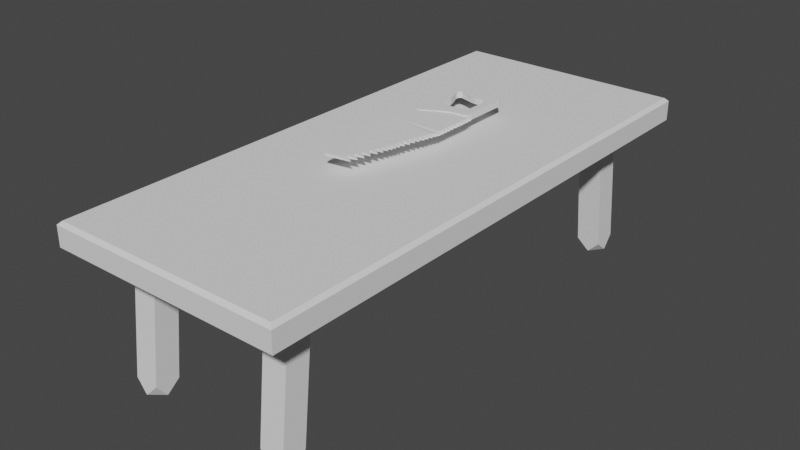 # Source: workbench.blend  (saved by Blender 3.1.7; exported with 4.5.12 LTS)
import bpy
from mathutils import Matrix  # noqa: F401  (used for matrix-valued properties, if any)

bpy.ops.wm.read_factory_settings(use_empty=True)
scene = bpy.context.scene
scene.name = 'Scene'

# ---- collections
col_workbench = bpy.data.collections.new('Workbench'); scene.collection.children.link(col_workbench)
col_saw = bpy.data.collections.new('Saw'); scene.collection.children.link(col_saw)

# ---- world
world_world = bpy.data.worlds.new('World'); scene.world = world_world
world_world.use_nodes = True; world_world.node_tree.nodes.clear()
_N = world_world.node_tree.nodes; _L = world_world.node_tree.links
n0 = _N.new('ShaderNodeOutputWorld'); n0.name = 'World Output'; n0.location = (300, 300)
n1 = _N.new('ShaderNodeBackground'); n1.name = 'Background'; n1.location = (10, 300)
n1.inputs[0].default_value = (0.05088, 0.05088, 0.05088, 1.0)
_L.new(n1.outputs[0], n0.inputs[0])
n0.is_active_output = True
world_world.color = (0.05088, 0.05088, 0.05088)
world_world.use_sun_shadow = False
world_world.sun_shadow_jitter_overblur = 0.0

# ---- meshes
me_cube_001 = bpy.data.meshes.new('Cube.001')
me_cube_001.from_pydata([(1.6, 3.7, -1.027), (-1.6, 3.7, -1.027), (1.6, -3.7, -1.027), (-1.6, -3.7, -1.027), (-1.244, -3.7, -1.027), (-0.8889, -3.7, -1.027), (-0.5333, -3.7, -1.027), (-0.1778, -3.7, -1.027), (0.1778, -3.7, -1.027), (0.5333, -3.7, -1.027), (0.8889, -3.7, -1.027), (1.244, -3.7, -1.027), (1.244, 3.7, -1.027), (0.8889, 3.7, -1.027), (0.5333, 3.7, -1.027), (0.1778, 3.7, -1.027), (-0.1778, 3.7, -1.027), (-0.5333, 3.7, -1.027), (-0.8889, 3.7, -1.027), (-1.244, 3.7, -1.027), (-1.554, -3.654, -0.7122), (-1.6, -3.7, -0.758), (1.554, -3.654, -0.7122), (1.6, -3.7, -0.758), (-1.554, 3.654, -0.7122), (-1.6, 3.7, -0.758), (1.554, 3.654, -0.7122), (1.6, 3.7, -0.758), (1.244, 3.7, -0.758), (1.244, 3.654, -0.7122), (0.8889, 3.7, -0.758), (0.8889, 3.654, -0.7122), (0.5333, 3.7, -0.758), (0.5333, 3.654, -0.7122), (0.1778, 3.7, -0.758), (0.1778, 3.654, -0.7122), (-0.1778, 3.7, -0.758), (-0.1778, 3.654, -0.7122), (-0.5333, 3.7, -0.758), (-0.5333, 3.654, -0.7122), (-0.8889, 3.7, -0.758), (-0.8889, 3.654, -0.7122), (-1.244, 3.654, -0.7122), (-1.244, 3.7, -0.758), (-1.244, -3.7, -0.758), (-1.244, -3.654, -0.7122), (-0.8889, -3.7, -0.758), (-0.8889, -3.654, -0.7122), (-0.5333, -3.7, -0.758), (-0.5333, -3.654, -0.7122), (-0.1778, -3.7, -0.758), (-0.1778, -3.654, -0.7122), (0.1778, -3.7, -0.758), (0.1778, -3.654, -0.7122), (0.5333, -3.7, -0.758), (0.5333, -3.654, -0.7122), (0.8889, -3.7, -0.758), (0.8889, -3.654, -0.7122), (1.244, -3.654, -0.7122), (1.244, -3.7, -0.758)], [], [(0, 12, 28, 27), (3, 4, 44, 21), (19, 1, 25, 43), (11, 12, 0, 2), (2, 0, 27, 23), (58, 22, 26, 29), (11, 2, 23, 59), (5, 6, 48, 46), (6, 7, 50, 48), (7, 8, 52, 50), (8, 9, 54, 52), (9, 10, 56, 54), (10, 11, 59, 56), (1, 3, 21, 25), (4, 5, 46, 44), (18, 19, 43, 40), (17, 18, 40, 38), (16, 17, 38, 36), (15, 16, 36, 34), (14, 15, 34, 32), (13, 14, 32, 30), (3, 1, 19, 4), (4, 19, 18, 5), (5, 18, 17, 6), (6, 17, 16, 7), (7, 16, 15, 8), (8, 15, 14, 9), (9, 14, 13, 10), (10, 13, 12, 11), (12, 13, 30, 28), (57, 58, 29, 31), (55, 57, 31, 33), (53, 55, 33, 35), (51, 53, 35, 37), (49, 51, 37, 39), (47, 49, 39, 41), (45, 47, 41, 42), (25, 21, 20, 24), (43, 25, 24, 42), (59, 23, 22, 58), (23, 27, 26, 22), (27, 28, 29, 26), (28, 30, 31, 29), (30, 32, 33, 31), (32, 34, 35, 33), (34, 36, 37, 35), (36, 38, 39, 37), (38, 40, 41, 39), (40, 43, 42, 41), (21, 44, 45, 20), (44, 46, 47, 45), (46, 48, 49, 47), (48, 50, 51, 49), (50, 52, 53, 51), (52, 54, 55, 53), (54, 56, 57, 55), (56, 59, 58, 57), (20, 45, 42, 24)])
_uv = me_cube_001.uv_layers.new(name='UVMap')
_uv.uv.foreach_set('vector', [1.0, 1.0, 0.8889, 1.0, 0.8889, 1.0, 1.0, 1.0, 0.0, 0.0, 0.1111, 0.0, 0.1111, 0.0, 0.0, 0.0, 0.1111, 1.0, 0.0, 1.0, 0.0, 1.0, 0.1111, 1.0, 0.8889, 0.0, 0.8889, 1.0, 1.0, 1.0, 1.0, 0.0, 1.0, 0.0, 1.0, 1.0, 1.0, 1.0, 1.0, 0.0, 0.8889, 0.006182, 0.9857, 0.006182, 0.9857, 0.9938, 0.8889, 0.9938, 0.8889, 0.0, 1.0, 0.0, 1.0, 0.0, 0.8889, 0.0, 0.2222, 0.0, 0.3333, 0.0, 0.3333, 0.0, 0.2222, 0.0, 0.3333, 0.0, 0.4444, 0.0, 0.4444, 0.0, 0.3333, 0.0, 0.4444, 0.0, 0.5556, 0.0, 0.5556, 0.0, 0.4444, 0.0, 0.5556, 0.0, 0.6667, 0.0, 0.6667, 0.0, 0.5556, 0.0, 0.6667, 0.0, 0.7778, 0.0, 0.7778, 0.0, 0.6667, 0.0, 0.7778, 0.0, 0.8889, 0.0, 0.8889, 0.0, 0.7778, 0.0, 0.0, 1.0, 0.0, 0.0, 0.0, 0.0, 0.0, 1.0, 0.1111, 0.0, 0.2222, 0.0, 0.2222, 0.0, 0.1111, 0.0, 0.2222, 1.0, 0.1111, 1.0, 0.1111, 1.0, 0.2222, 1.0, 0.3333, 1.0, 0.2222, 1.0, 0.2222, 1.0, 0.3333, 1.0, 0.4444, 1.0, 0.3333, 1.0, 0.3333, 1.0, 0.4444, 1.0, 0.5556, 1.0, 0.4444, 1.0, 0.4444, 1.0, 0.5556, 1.0, 0.6667, 1.0, 0.5556, 1.0, 0.5556, 1.0, 0.6667, 1.0, 0.7778, 1.0, 0.6667, 1.0, 0.6667, 1.0, 0.7778, 1.0, 0.0, 0.0, 0.0, 1.0, 0.1111, 1.0, 0.1111, 0.0, 0.1111, 0.0, 0.1111, 1.0, 0.2222, 1.0, 0.2222, 0.0, 0.2222, 0.0, 0.2222, 1.0, 0.3333, 1.0, 0.3333, 0.0, 0.3333, 0.0, 0.3333, 1.0, 0.4444, 1.0, 0.4444, 0.0, 0.4444, 0.0, 0.4444, 1.0, 0.5556, 1.0, 0.5556, 0.0, 0.5556, 0.0, 0.5556, 1.0, 0.6667, 1.0, 0.6667, 0.0, 0.6667, 0.0, 0.6667, 1.0, 0.7778, 1.0, 0.7778, 0.0, 0.7778, 0.0, 0.7778, 1.0, 0.8889, 1.0, 0.8889, 0.0, 0.8889, 1.0, 0.7778, 1.0, 0.7778, 1.0, 0.8889, 1.0, 0.7778, 0.006182, 0.8889, 0.006182, 0.8889, 0.9938, 0.7778, 0.9938, 0.6667, 0.006182, 0.7778, 0.006182, 0.7778, 0.9938, 0.6667, 0.9938, 0.5556, 0.006182, 0.6667, 0.006182, 0.6667, 0.9938, 0.5556, 0.9938, 0.4444, 0.006182, 0.5556, 0.006182, 0.5556, 0.9938, 0.4444, 0.9938, 0.3333, 0.006182, 0.4444, 0.006182, 0.4444, 0.9938, 0.3333, 0.9938, 0.2222, 0.006182, 0.3333, 0.006182, 0.3333, 0.9938, 0.2222, 0.9938, 0.1111, 0.006182, 0.2222, 0.006182, 0.2222, 0.9938, 0.1111, 0.9938, 0.0, 1.0, 0.0, 0.0, 0.01429, 0.006182, 0.01429, 0.9938, 0.1111, 1.0, 0.0, 1.0, 0.01429, 0.9938, 0.1111, 0.9938, 0.8889, 0.0, 1.0, 0.0, 0.9857, 0.006182, 0.8889, 0.006182, 1.0, 0.0, 1.0, 1.0, 0.9857, 0.9938, 0.9857, 0.006182, 1.0, 1.0, 0.8889, 1.0, 0.8889, 0.9938, 0.9857, 0.9938, 0.8889, 1.0, 0.7778, 1.0, 0.7778, 0.9938, 0.8889, 0.9938, 0.7778, 1.0, 0.6667, 1.0, 0.6667, 0.9938, 0.7778, 0.9938, 0.6667, 1.0, 0.5556, 1.0, 0.5556, 0.9938, 0.6667, 0.9938, 0.5556, 1.0, 0.4444, 1.0, 0.4444, 0.9938, 0.5556, 0.9938, 0.4444, 1.0, 0.3333, 1.0, 0.3333, 0.9938, 0.4444, 0.9938, 0.3333, 1.0, 0.2222, 1.0, 0.2222, 0.9938, 0.3333, 0.9938, 0.2222, 1.0, 0.1111, 1.0, 0.1111, 0.9938, 0.2222, 0.9938, 0.0, 0.0, 0.1111, 0.0, 0.1111, 0.006182, 0.01429, 0.006182, 0.1111, 0.0, 0.2222, 0.0, 0.2222, 0.006182, 0.1111, 0.006182, 0.2222, 0.0, 0.3333, 0.0, 0.3333, 0.006182, 0.2222, 0.006182, 0.3333, 0.0, 0.4444, 0.0, 0.4444, 0.006182, 0.3333, 0.006182, 0.4444, 0.0, 0.5556, 0.0, 0.5556, 0.006182, 0.4444, 0.006182, 0.5556, 0.0, 0.6667, 0.0, 0.6667, 0.006182, 0.5556, 0.006182, 0.6667, 0.0, 0.7778, 0.0, 0.7778, 0.006182, 0.6667, 0.006182, 0.7778, 0.0, 0.8889, 0.0, 0.8889, 0.006182, 0.7778, 0.006182, 0.01429, 0.006182, 0.1111, 0.006182, 0.1111, 0.9938, 0.01429, 0.9938])
me_cube_001.use_remesh_fix_poles = True
me_cube_001.use_remesh_preserve_attributes = False
me_cube_001.update()
me_cube_002 = bpy.data.meshes.new('Cube.002')
me_cube_002.from_pydata([(1.165, 3.059, -0.9883), (1.165, 3.268, -2.977), (1.165, 2.732, -1.023), (1.165, 2.941, -3.012), (0.8355, 3.059, -0.9883), (0.8355, 3.268, -2.977), (0.8355, 2.732, -1.023), (0.8355, 2.941, -3.012)], [], [(1, 0, 2, 3), (0, 4, 6, 2), (3, 2, 6, 7), (5, 4, 0, 1), (7, 6, 4, 5), (5, 1, 3, 7)])
_uv = me_cube_002.uv_layers.new(name='UVMap')
_uv.uv.foreach_set('vector', [0.375, 0.0, 0.625, 0.0, 0.625, 0.25, 0.375, 0.25, 0.375, 0.25, 0.625, 0.25, 0.625, 0.5, 0.375, 0.5, 0.375, 0.5, 0.625, 0.5, 0.625, 0.75, 0.375, 0.75, 0.375, 0.75, 0.625, 0.75, 0.625, 1.0, 0.375, 1.0, 0.125, 0.5, 0.375, 0.5, 0.375, 0.75, 0.125, 0.75, 0.625, 0.5, 0.875, 0.5, 0.875, 0.75, 0.625, 0.75])
me_cube_002.use_remesh_fix_poles = True
me_cube_002.use_remesh_preserve_attributes = False
me_cube_002.update()
me_cube = bpy.data.meshes.new('Cube')
me_cube.from_pydata([(0.8364, 0.09414, 0.2799), (-0.8654, -0.966, 0.4936), (0.8734, 0.1509, 0.2869), (-0.9374, 1.0, 1.0), (0.9126, 0.2111, 0.2942), (0.1217, -0.9234, 0.2482), (0.9472, 0.2643, 0.3007), (0.9898, 0.9358, 0.3087), (0.2929, -0.4497, 0.4638), (0.9898, 0.3297, 0.0), (-0.9252, -0.5025, 0.6953), (-1.0, 0.3333, 1.0), (0.9898, 0.9358, -2.469e-09), (0.9898, 0.3297, 0.3087), (-0.8654, -0.966, 0.0), (-0.9374, 1.0, 0.0), (0.9898, 0.9358, -2.469e-09), (0.1217, -0.9234, 0.0), (0.9898, 0.3297, 0.0), (-0.9252, -0.5025, 0.0), (-1.0, 0.3333, 0.0), (0.79, 0.02278, 0.2712), (0.7463, -0.04429, 0.263), (0.7014, -0.1132, 0.2546), (0.6502, -0.1919, 0.245), (0.6059, -0.2599, 0.2367), (0.5703, -0.3146, 0.2301), (0.5376, -0.3648, 0.2239), (0.4989, -0.4244, 0.2167), (0.4531, -0.4912, 0.2178), (0.3986, -0.5692, 0.2228), (0.3324, -0.6641, 0.2289), (0.2739, -0.748, 0.2343), (0.212, -0.8366, 0.2399), (0.9898, 0.8729, 0.3087), (0.9898, 0.8181, 0.3087), (0.9898, 0.7697, 0.3087), (0.9898, 0.7104, 0.3087), (0.9898, 0.6556, 0.3087), (0.9898, 0.5792, 0.3087), (0.9898, 0.5166, 0.3087), (0.9898, 0.4506, 0.3087), (0.9898, 0.4494, 0.3087), (0.9898, 0.3933, 0.3087), (0.8154, 0.2836, 0.6315), (0.7267, 0.2523, 0.6378), (0.7045, 0.1995, 0.6235), (0.6602, 0.1368, 0.6091), (0.6103, 0.08199, 0.5987), (0.5272, 0.02326, 0.5937), (0.4663, -0.05114, 0.5783), (0.4275, -0.1294, 0.5567), (0.3776, -0.2038, 0.539), (0.3672, -0.2588, 0.5204), (0.3134, -0.3182, 0.5091), (0.2814, -0.3707, 0.496), (0.2131, -0.4291, 0.488), (0.138, -0.4976, 0.4764), (0.08492, -0.5801, 0.4537), (-0.02995, -0.6743, 0.4564), (-0.1303, -0.7731, 0.469), (-0.189, -0.8634, 0.4805), (0.8265, 0.8984, 0.6457), (0.8542, 0.8455, 0.6401), (0.8431, 0.8044, 0.6422), (0.8431, 0.7398, 0.6422), (0.8431, 0.683, 0.6422), (0.8375, 0.6086, 0.6433), (0.7932, 0.5421, 0.6519), (0.8375, 0.4814, 0.6433), (0.832, 0.4148, 0.6444), (0.8209, 0.3619, 0.6465), (0.9898, 0.9358, 0.3087), (0.9898, 0.8729, 0.3087), (0.8265, 0.8984, 0.6457), (0.8364, 0.09414, -0.2799), (-0.8654, -0.966, -0.4936), (0.8734, 0.1509, -0.2869), (-0.9374, 1.0, -1.0), (0.9126, 0.2111, -0.2942), (0.1217, -0.9234, -0.2482), (0.9472, 0.2643, -0.3007), (0.9898, 0.9358, -0.3087), (0.2929, -0.4497, -0.4638), (-0.9252, -0.5025, -0.6953), (-1.0, 0.3333, -1.0), (0.9898, 0.3297, -0.3087), (0.79, 0.02278, -0.2712), (0.7463, -0.04429, -0.263), (0.7014, -0.1132, -0.2546), (0.6502, -0.1919, -0.245), (0.6059, -0.2599, -0.2367), (0.5703, -0.3146, -0.2301), (0.5376, -0.3648, -0.2239), (0.4989, -0.4244, -0.2167), (0.4531, -0.4912, -0.2178), (0.3986, -0.5692, -0.2228), (0.3324, -0.6641, -0.2289), (0.2739, -0.748, -0.2343), (0.212, -0.8366, -0.2399), (0.9898, 0.8729, -0.3087), (0.9898, 0.8181, -0.3087), (0.9898, 0.7697, -0.3087), (0.9898, 0.7104, -0.3087), (0.9898, 0.6556, -0.3087), (0.9898, 0.5792, -0.3087), (0.9898, 0.5166, -0.3087), (0.9898, 0.4506, -0.3087), (0.9898, 0.4494, -0.3087), (0.9898, 0.3933, -0.3087), (0.8154, 0.2836, -0.6315), (0.7267, 0.2523, -0.6378), (0.7045, 0.1995, -0.6235), (0.6602, 0.1368, -0.6091), (0.6103, 0.08199, -0.5987), (0.5272, 0.02326, -0.5937), (0.4663, -0.05114, -0.5783), (0.4275, -0.1294, -0.5567), (0.3776, -0.2038, -0.539), (0.3672, -0.2588, -0.5204), (0.3134, -0.3182, -0.5091), (0.2814, -0.3707, -0.496), (0.2131, -0.4291, -0.488), (0.138, -0.4976, -0.4764), (0.08492, -0.5801, -0.4537), (-0.02995, -0.6743, -0.4564), (-0.1303, -0.7731, -0.469), (-0.189, -0.8634, -0.4805), (0.8265, 0.8984, -0.6457), (0.8542, 0.8455, -0.6401), (0.8431, 0.8044, -0.6422), (0.8431, 0.7398, -0.6422), (0.8431, 0.683, -0.6422), (0.8375, 0.6086, -0.6433), (0.7932, 0.5421, -0.6519), (0.8375, 0.4814, -0.6433), (0.832, 0.4148, -0.6444), (0.8209, 0.3619, -0.6465), (0.9898, 0.9358, -0.3087), (0.9898, 0.8729, -0.3087), (0.8265, 0.8984, -0.6457)], [(12, 16), (18, 9)], [(20, 11, 3, 15), (15, 3, 7, 16), (17, 5, 1, 14), (62, 34, 73, 74), (14, 1, 10, 19), (19, 10, 11, 20), (6, 44, 13, 11, 10, 8, 56, 28, 55, 27, 54, 26, 53, 25, 52, 24, 51, 23, 50, 22, 49, 21, 48, 0, 47, 2, 46, 4, 45), (139, 140, 74, 73), (29, 8, 10, 1, 5, 61, 33, 60, 32, 59, 31, 58, 30, 57), (34, 62, 7, 3, 11, 13, 71, 43, 70, 42, 41, 69, 40, 68, 39, 67, 38, 66, 37, 65, 36, 64, 35, 63), (7, 62, 74, 72), (20, 15, 78, 85), (15, 16, 82, 78), (17, 14, 76, 80), (128, 140, 139, 100), (14, 19, 84, 76), (19, 20, 85, 84), (81, 111, 79, 112, 77, 113, 75, 114, 87, 115, 88, 116, 89, 117, 90, 118, 91, 119, 92, 120, 93, 121, 94, 122, 83, 84, 85, 86, 110), (95, 123, 96, 124, 97, 125, 98, 126, 99, 127, 80, 76, 84, 83), (100, 129, 101, 130, 102, 131, 103, 132, 104, 133, 105, 134, 106, 135, 107, 108, 136, 109, 137, 86, 85, 78, 82, 128), (82, 138, 140, 128), (74, 140, 138, 72), (63, 129, 139, 73), (35, 101, 129, 63), (64, 130, 101, 35), (36, 102, 130, 64), (131, 102, 36, 65), (37, 103, 131, 65), (132, 103, 37, 66), (132, 66, 38, 104), (67, 133, 104, 38), (39, 105, 133, 67), (68, 134, 105, 39), (40, 106, 134, 68), (69, 135, 106, 40), (42, 108, 107, 135, 69, 41), (136, 70, 42, 41, 107, 108), (43, 109, 136, 70), (71, 137, 109, 43), (13, 86, 137, 71), (110, 86, 13, 44), (110, 44, 6, 81), (81, 6, 45, 111), (4, 79, 111, 45), (46, 112, 79, 4), (2, 77, 112, 46), (47, 113, 77, 2), (0, 75, 113, 47), (48, 114, 75, 0), (21, 87, 114, 48), (49, 115, 87, 21), (22, 88, 115, 49), (50, 116, 88, 22), (23, 89, 116, 50), (51, 117, 89, 23), (24, 90, 117, 51), (52, 118, 90, 24), (25, 91, 118, 52), (53, 119, 91, 25), (26, 92, 119, 53), (54, 120, 92, 26), (27, 93, 120, 54), (55, 121, 93, 27), (28, 94, 121, 55), (122, 94, 28, 56), (122, 56, 8, 83), (29, 95, 83, 8), (57, 123, 95, 29), (30, 96, 123, 57), (58, 124, 96, 30), (31, 97, 124, 58), (59, 125, 97, 31), (32, 98, 125, 59), (60, 126, 98, 32), (33, 99, 126, 60), (61, 127, 99, 33), (5, 17, 80), (5, 80, 127, 61)])
_uv = me_cube.uv_layers.new(name='UVMap')
_uv.uv.foreach_set('vector', [0.5, 0.1667, 0.625, 0.1667, 0.625, 0.25, 0.5, 0.25, 0.5, 0.25, 0.625, 0.25, 0.625, 0.5, 0.5, 0.5, 0.5, 0.75, 0.625, 0.75, 0.625, 1.0, 0.5, 1.0, 0.6461, 0.5058, 0.625, 0.5086, 0.625, 0.5086, 0.6461, 0.5058, 0.5, 0.0, 0.625, 0.0, 0.625, 0.08333, 0.5, 0.08333, 0.5, 0.08333, 0.625, 0.08333, 0.625, 0.1667, 0.5, 0.1667, 0.625, 0.5904, 0.6436, 0.5883, 0.625, 0.5833, 0.875, 0.5833, 0.875, 0.6667, 0.6595, 0.6667, 0.6751, 0.6641, 0.625, 0.6648, 0.667, 0.6581, 0.625, 0.6584, 0.6655, 0.6526, 0.625, 0.653, 0.6614, 0.6464, 0.625, 0.6471, 0.6644, 0.6405, 0.625, 0.6397, 0.663, 0.6325, 0.625, 0.6312, 0.6638, 0.6241, 0.625, 0.6238, 0.6613, 0.6161, 0.625, 0.6165, 0.6547, 0.6099, 0.625, 0.6088, 0.6524, 0.604, 0.625, 0.6027, 0.6516, 0.5973, 0.625, 0.5962, 0.6527, 0.5916, 0.625, 0.5086, 0.6461, 0.5058, 0.6461, 0.5058, 0.625, 0.5086, 0.625, 0.6746, 0.6595, 0.6667, 0.875, 0.6667, 0.875, 0.75, 0.625, 0.7429, 0.7113, 0.7335, 0.625, 0.7294, 0.7053, 0.719, 0.625, 0.7154, 0.6936, 0.7032, 0.625, 0.7021, 0.6818, 0.688, 0.625, 0.687, 0.6821, 0.6739, 0.625, 0.5086, 0.6461, 0.5058, 0.625, 0.5, 0.875, 0.5, 0.875, 0.5833, 0.625, 0.5833, 0.6463, 0.579, 0.625, 0.5746, 0.645, 0.5718, 0.625, 0.5669, 0.625, 0.5667, 0.6443, 0.5627, 0.625, 0.5576, 0.65, 0.5545, 0.625, 0.549, 0.6444, 0.5453, 0.625, 0.5385, 0.6437, 0.5351, 0.625, 0.531, 0.6438, 0.5274, 0.625, 0.522, 0.6438, 0.5185, 0.625, 0.5162, 0.6424, 0.5129, 0.625, 0.5, 0.6461, 0.5058, 0.6461, 0.5058, 0.625, 0.5, 0.5, 0.1667, 0.5, 0.25, 0.625, 0.25, 0.625, 0.1667, 0.5, 0.25, 0.5, 0.5, 0.625, 0.5, 0.625, 0.25, 0.5, 0.75, 0.5, 1.0, 0.625, 1.0, 0.625, 0.75, 0.6461, 0.5058, 0.6461, 0.5058, 0.625, 0.5086, 0.625, 0.5086, 0.5, 0.0, 0.5, 0.08333, 0.625, 0.08333, 0.625, 0.0, 0.5, 0.08333, 0.5, 0.1667, 0.625, 0.1667, 0.625, 0.08333, 0.625, 0.5904, 0.6527, 0.5916, 0.625, 0.5962, 0.6516, 0.5973, 0.625, 0.6027, 0.6524, 0.604, 0.625, 0.6088, 0.6547, 0.6099, 0.625, 0.6165, 0.6613, 0.6161, 0.625, 0.6238, 0.6638, 0.6241, 0.625, 0.6312, 0.663, 0.6325, 0.625, 0.6397, 0.6644, 0.6405, 0.625, 0.6471, 0.6614, 0.6464, 0.625, 0.653, 0.6655, 0.6526, 0.625, 0.6584, 0.667, 0.6581, 0.625, 0.6648, 0.6751, 0.6641, 0.6595, 0.6667, 0.875, 0.6667, 0.875, 0.5833, 0.625, 0.5833, 0.6436, 0.5883, 0.625, 0.6746, 0.6821, 0.6739, 0.625, 0.687, 0.6818, 0.688, 0.625, 0.7021, 0.6936, 0.7032, 0.625, 0.7154, 0.7053, 0.719, 0.625, 0.7294, 0.7113, 0.7335, 0.625, 0.75, 0.875, 0.75, 0.875, 0.6667, 0.6595, 0.6667, 0.625, 0.5086, 0.6424, 0.5129, 0.625, 0.5162, 0.6438, 0.5185, 0.625, 0.5237, 0.6438, 0.5274, 0.625, 0.531, 0.6437, 0.5351, 0.625, 0.5385, 0.6444, 0.5453, 0.625, 0.549, 0.65, 0.5545, 0.625, 0.5576, 0.6443, 0.5627, 0.625, 0.5667, 0.625, 0.5669, 0.645, 0.5718, 0.625, 0.5746, 0.6463, 0.579, 0.625, 0.5833, 0.875, 0.5833, 0.875, 0.5, 0.625, 0.5, 0.6461, 0.5058, 0.625, 0.5, 0.625, 0.5, 0.6461, 0.5058, 0.6461, 0.5058, 0.6461, 0.5058, 0.6461, 0.5058, 0.625, 0.5, 0.625, 0.5, 0.0, 0.0, 0.0, 0.0, 0.625, 0.5086, 0.625, 0.5086, 0.625, 0.5162, 0.625, 0.5162, 0.6424, 0.5129, 0.0, 0.0, 0.6438, 0.5185, 0.6438, 0.5185, 0.625, 0.5162, 0.625, 0.5162, 0.625, 0.522, 0.625, 0.522, 0.6438, 0.5185, 0.6438, 0.5185, 0.6438, 0.5274, 0.625, 0.522, 0.625, 0.522, 0.6438, 0.5274, 0.625, 0.531, 0.625, 0.531, 0.6438, 0.5274, 0.6438, 0.5274, 0.6437, 0.5351, 0.625, 0.531, 0.625, 0.531, 0.6437, 0.5351, 0.6437, 0.5351, 0.6437, 0.5351, 0.625, 0.5385, 0.625, 0.5385, 0.6444, 0.5453, 0.6444, 0.5453, 0.625, 0.5385, 0.625, 0.5385, 0.625, 0.549, 0.625, 0.549, 0.6444, 0.5453, 0.6444, 0.5453, 0.65, 0.5545, 0.65, 0.5545, 0.625, 0.549, 0.625, 0.549, 0.625, 0.5576, 0.625, 0.5576, 0.65, 0.5545, 0.65, 0.5545, 0.6443, 0.5627, 0.6443, 0.5627, 0.625, 0.5576, 0.625, 0.5576, 0.625, 0.5669, 0.625, 0.5669, 0.625, 0.5667, 0.6443, 0.5627, 0.6443, 0.5627, 0.625, 0.5667, 0.645, 0.5718, 0.645, 0.5718, 0.625, 0.5669, 0.625, 0.5667, 0.625, 0.5667, 0.625, 0.5669, 0.625, 0.5746, 0.625, 0.5746, 0.645, 0.5718, 0.645, 0.5718, 0.6463, 0.579, 0.6463, 0.579, 0.625, 0.5746, 0.625, 0.5746, 0.625, 0.5833, 0.625, 0.5833, 0.6463, 0.579, 0.6463, 0.579, 0.6436, 0.5883, 0.625, 0.5833, 0.625, 0.5833, 0.6436, 0.5883, 0.6436, 0.5883, 0.6436, 0.5883, 0.625, 0.5904, 0.625, 0.5904, 0.625, 0.5904, 0.625, 0.5904, 0.6527, 0.5916, 0.6527, 0.5916, 0.625, 0.5962, 0.625, 0.5962, 0.6527, 0.5916, 0.6527, 0.5916, 0.6516, 0.5973, 0.6516, 0.5973, 0.625, 0.5962, 0.625, 0.5962, 0.625, 0.6027, 0.625, 0.6027, 0.6516, 0.5973, 0.6516, 0.5973, 0.6524, 0.604, 0.6524, 0.604, 0.625, 0.6027, 0.625, 0.6027, 0.625, 0.6088, 0.625, 0.6088, 0.6524, 0.604, 0.6524, 0.604, 0.6547, 0.6099, 0.6547, 0.6099, 0.625, 0.6088, 0.625, 0.6088, 0.625, 0.6165, 0.625, 0.6165, 0.6547, 0.6099, 0.6547, 0.6099, 0.6613, 0.6161, 0.6613, 0.6161, 0.625, 0.6165, 0.625, 0.6165, 0.625, 0.6238, 0.625, 0.6238, 0.6613, 0.6161, 0.6613, 0.6161, 0.6638, 0.6241, 0.6638, 0.6241, 0.625, 0.6238, 0.625, 0.6238, 0.625, 0.6312, 0.625, 0.6312, 0.6638, 0.6241, 0.6638, 0.6241, 0.663, 0.6325, 0.663, 0.6325, 0.625, 0.6312, 0.625, 0.6312, 0.625, 0.6397, 0.625, 0.6397, 0.663, 0.6325, 0.663, 0.6325, 0.6644, 0.6405, 0.6644, 0.6405, 0.625, 0.6397, 0.625, 0.6397, 0.625, 0.6471, 0.625, 0.6471, 0.6644, 0.6405, 0.6644, 0.6405, 0.6614, 0.6464, 0.6614, 0.6464, 0.625, 0.6471, 0.625, 0.6471, 0.625, 0.653, 0.625, 0.653, 0.6614, 0.6464, 0.6614, 0.6464, 0.6655, 0.6526, 0.6655, 0.6526, 0.625, 0.653, 0.625, 0.653, 0.625, 0.6584, 0.625, 0.6584, 0.6655, 0.6526, 0.6655, 0.6526, 0.667, 0.6581, 0.667, 0.6581, 0.625, 0.6584, 0.625, 0.6584, 0.625, 0.6648, 0.625, 0.6648, 0.667, 0.6581, 0.667, 0.6581, 0.6751, 0.6641, 0.625, 0.6648, 0.625, 0.6648, 0.6751, 0.6641, 0.6751, 0.6641, 0.6751, 0.6641, 0.6595, 0.6667, 0.6595, 0.6667, 0.625, 0.6746, 0.625, 0.6746, 0.6595, 0.6667, 0.6595, 0.6667, 0.6821, 0.6739, 0.6821, 0.6739, 0.625, 0.6746, 0.625, 0.6746, 0.625, 0.687, 0.625, 0.687, 0.6821, 0.6739, 0.6821, 0.6739, 0.6818, 0.688, 0.6818, 0.688, 0.625, 0.687, 0.625, 0.687, 0.625, 0.7021, 0.625, 0.7021, 0.6818, 0.688, 0.6818, 0.688, 0.6936, 0.7032, 0.6936, 0.7032, 0.625, 0.7021, 0.625, 0.7021, 0.625, 0.7154, 0.625, 0.7154, 0.6936, 0.7032, 0.6936, 0.7032, 0.7053, 0.719, 0.7053, 0.719, 0.625, 0.7154, 0.625, 0.7154, 0.625, 0.7294, 0.625, 0.7294, 0.7053, 0.719, 0.7053, 0.719, 0.7113, 0.7335, 0.7113, 0.7335, 0.625, 0.7294, 0.625, 0.7294, 0.625, 0.75, 0.5, 0.75, 0.625, 0.7429, 0.625, 0.7429, 0.625, 0.7429, 0.7113, 0.7335, 0.7113, 0.7335])
me_cube.use_remesh_fix_poles = True
me_cube.use_remesh_preserve_attributes = False
me_cube.update()
me_cube_003 = bpy.data.meshes.new('Cube.003')
me_cube_003.from_pydata([(-0.9557, -0.4277, 2.387), (-0.8605, -0.2792, 2.387), (-0.8087, -0.1307, 2.387), (-0.8087, 0.01776, 2.387), (-0.8605, 0.1663, 2.387), (-0.9557, 0.3148, 2.387), (-0.6844, 0.4504, 2.387), (-0.3643, 0.402, 2.387), (-0.04424, 0.3603, 2.387), (0.2758, 0.3603, 2.387), (0.5959, 0.402, 2.387), (0.5959, -0.3523, 2.387), (0.2758, -0.3716, 2.387), (-0.04424, -0.4198, 2.387), (-0.3643, -0.4843, 2.387), (-0.6844, -0.5463, 2.387), (-0.6495, 0.3192, 2.387), (-0.3544, 0.3042, 2.387), (-0.04424, 0.2845, 2.387), (0.2758, 0.2865, 2.387), (0.5959, 0.3139, 2.387), (0.916, 0.3414, 2.387), (0.5959, 0.2125, 2.387), (0.916, 0.2218, 2.387), (0.916, 0.1022, 2.387), (0.916, -0.01732, 2.387), (-0.5526, -0.2472, 2.387), (-0.2846, -0.2115, 2.387), (0.916, -0.1338, 2.387), (-0.6322, -0.3854, 2.387), (-0.3334, -0.3327, 2.387), (-0.0395, -0.2843, 2.387), (0.2758, -0.2513, 2.387), (0.5959, -0.2393, 2.387), (0.916, -0.2368, 2.387), (0.916, 0.3414, 2.387), (0.6052, 0.4034, 2.387), (0.8924, 0.3795, 2.387), (0.825, 0.4047, 2.387), (0.7241, 0.4131, 2.387), (-0.7683, 0.4506, 2.387), (-0.9557, 0.3148, 2.387), (-0.8798, 0.4327, 2.387), (-0.9484, 0.3829, 2.387), (0.7981, -0.3504, 2.387), (0.916, -0.2368, 2.387), (0.8571, -0.3347, 2.387), (0.9002, -0.2932, 2.387), (-0.9557, -0.4277, 2.387), (-0.7168, -0.5505, 2.387), (-0.9416, -0.5029, 2.387), (-0.8541, -0.5479, 2.387), (-0.602, 0.2842, 2.387), (-0.7307, 0.1932, 2.387), (-0.6248, 0.2854, 2.387), (-0.7307, 0.1932, 2.387), (-0.7016, 0.1713, 2.387), (-0.752, 0.2429, 2.387), (-0.5384, -0.1853, 2.387), (-0.5444, 0.0307, 2.387), (-0.5237, 0.007754, 2.387), (-0.6083, 0.1012, 2.387), (-0.5466, -0.08415, 2.387), (-0.5572, -0.1142, 2.387), (-0.6303, 0.2848, 2.387), (-0.7133, 0.2767, 2.387), (-0.2837, -0.2024, 2.387), (-0.2381, -0.2059, 2.387), (-0.02817, -0.217, 2.387), (-0.3682, 0.2601, 2.387), (-0.335, 0.2564, 2.387), (0.2758, -0.2042, 2.387), (-0.1333, 0.2342, 2.387), (-0.03838, 0.2279, 2.387), (0.09494, 0.219, 2.387), (0.3115, 0.2226, 2.387), (0.2758, 0.222, 2.387), (0.5959, -0.1478, 2.387), (0.6106, -0.1452, 2.387), (0.6053, -0.03558, 2.387), (0.599, -0.0614, 2.387), (0.6098, 0.08877, 2.387), (0.6088, 0.09643, 2.387), (0.6191, 0.02051, 2.387), (0.567, 0.1636, 2.387), (0.444, 0.2316, 2.387), (0.567, 0.1636, 2.387), (0.5338, 0.1995, 2.387), (0.5959, 0.1171, 2.387), (0.4888, 0.2244, 2.387), (0.6104, -0.1437, 2.387), (0.5146, 0.2102, 2.387), (-0.5395, -0.1852, 2.387), (-0.5674, -0.1429, 2.387), (-0.5586, -0.1786, 2.387), (-0.5688, -0.1631, 2.387), (0.916, 0.2218, 0.0), (0.916, -0.01732, 0.0), (0.916, 0.3414, 0.0), (0.916, 0.1022, 0.0), (0.916, -0.1338, 0.0), (0.916, -0.2368, 0.0), (-0.9557, -0.4277, 0.0), (-0.8605, -0.2792, 0.0), (-0.8087, -0.1307, 0.0), (-0.8087, 0.01776, 0.0), (-0.8605, 0.1663, 0.0), (-0.9557, 0.3148, 0.0), (0.5959, -0.3523, 0.0), (0.2758, -0.3716, 0.0), (-0.04424, -0.4198, 0.0), (-0.3643, -0.4843, 0.0), (-0.6844, -0.5463, 0.0), (-0.6844, 0.4504, 0.0), (-0.3643, 0.402, 0.0), (-0.04424, 0.3603, 0.0), (0.2758, 0.3603, 0.0), (0.5959, 0.402, 0.0), (0.916, 0.3414, 0.0), (0.8924, 0.3795, 0.0), (0.825, 0.4047, 0.0), (0.7241, 0.4131, 0.0), (0.6052, 0.4034, 0.0), (-0.7683, 0.4506, 0.0), (-0.8798, 0.4327, 0.0), (-0.9484, 0.3829, 0.0), (-0.9557, 0.3148, 0.0), (0.7981, -0.3504, 0.0), (0.8571, -0.3347, 0.0), (0.9002, -0.2932, 0.0), (0.916, -0.2368, 0.0), (-0.7168, -0.5505, 0.0), (-0.8541, -0.5479, 0.0), (-0.9416, -0.5029, 0.0), (-0.9557, -0.4277, 0.0), (-0.5466, -0.08415, 0.0), (-0.5237, 0.007754, 0.0), (-0.5444, 0.0307, 0.0), (-0.6083, 0.1012, 0.0), (-0.7016, 0.1713, 0.0), (-0.5572, -0.1142, 0.0), (-0.5674, -0.1429, 0.0), (-0.5688, -0.1631, 0.0), (-0.5586, -0.1786, 0.0), (-0.5384, -0.1853, 0.0), (-0.2837, -0.2024, 0.0), (-0.2381, -0.2059, 0.0), (-0.02817, -0.217, 0.0), (0.2758, -0.2042, 0.0), (0.5959, -0.1478, 0.0), (0.6106, -0.1452, 0.0), (0.6104, -0.1437, 0.0), (0.599, -0.0614, 0.0), (0.6053, -0.03558, 0.0), (0.6191, 0.02051, 0.0), (0.6098, 0.08877, 0.0), (0.6088, 0.09643, 0.0), (0.5959, 0.1171, 0.0), (0.567, 0.1636, 0.0), (0.5338, 0.1995, 0.0), (0.5146, 0.2102, 0.0), (0.4888, 0.2244, 0.0), (0.444, 0.2316, 0.0), (0.3115, 0.2226, 0.0), (0.2758, 0.222, 0.0), (0.09494, 0.219, 0.0), (-0.03838, 0.2279, 0.0), (-0.1333, 0.2342, 0.0), (-0.335, 0.2564, 0.0), (-0.3682, 0.2601, 0.0), (-0.602, 0.2842, 0.0), (-0.6248, 0.2854, 0.0), (-0.6303, 0.2848, 0.0), (-0.7307, 0.1932, 0.0), (-0.752, 0.2429, 0.0), (-0.7133, 0.2767, 0.0), (-0.9557, -0.4277, -2.387), (-0.8605, -0.2792, -2.387), (-0.8087, -0.1307, -2.387), (-0.8087, 0.01776, -2.387), (-0.8605, 0.1663, -2.387), (-0.9557, 0.3148, -2.387), (-0.6844, 0.4504, -2.387), (-0.3643, 0.402, -2.387), (-0.04424, 0.3603, -2.387), (0.2758, 0.3603, -2.387), (0.5959, 0.402, -2.387), (0.5959, -0.3523, -2.387), (0.2758, -0.3716, -2.387), (-0.04424, -0.4198, -2.387), (-0.3643, -0.4843, -2.387), (-0.6844, -0.5463, -2.387), (-0.6495, 0.3192, -2.387), (-0.3544, 0.3042, -2.387), (-0.04424, 0.2845, -2.387), (0.2758, 0.2865, -2.387), (0.5959, 0.3139, -2.387), (0.916, 0.3414, -2.387), (0.5959, 0.2125, -2.387), (0.916, 0.2218, -2.387), (0.916, 0.1022, -2.387), (0.916, -0.01732, -2.387), (-0.5526, -0.2472, -2.387), (-0.2846, -0.2115, -2.387), (0.916, -0.1338, -2.387), (-0.6322, -0.3854, -2.387), (-0.3334, -0.3327, -2.387), (-0.0395, -0.2843, -2.387), (0.2758, -0.2513, -2.387), (0.5959, -0.2393, -2.387), (0.916, -0.2368, -2.387), (0.916, 0.3414, -2.387), (0.6052, 0.4034, -2.387), (0.8924, 0.3795, -2.387), (0.825, 0.4047, -2.387), (0.7241, 0.4131, -2.387), (-0.7683, 0.4506, -2.387), (-0.9557, 0.3148, -2.387), (-0.8798, 0.4327, -2.387), (-0.9484, 0.3829, -2.387), (0.7981, -0.3504, -2.387), (0.916, -0.2368, -2.387), (0.8571, -0.3347, -2.387), (0.9002, -0.2932, -2.387), (-0.9557, -0.4277, -2.387), (-0.7168, -0.5505, -2.387), (-0.9416, -0.5029, -2.387), (-0.8541, -0.5479, -2.387), (-0.602, 0.2842, -2.387), (-0.7307, 0.1932, -2.387), (-0.6248, 0.2854, -2.387), (-0.7307, 0.1932, -2.387), (-0.7016, 0.1713, -2.387), (-0.752, 0.2429, -2.387), (-0.5384, -0.1853, -2.387), (-0.5444, 0.0307, -2.387), (-0.5237, 0.007754, -2.387), (-0.6083, 0.1012, -2.387), (-0.5466, -0.08415, -2.387), (-0.5572, -0.1142, -2.387), (-0.6303, 0.2848, -2.387), (-0.7133, 0.2767, -2.387), (-0.2837, -0.2024, -2.387), (-0.2381, -0.2059, -2.387), (-0.02817, -0.217, -2.387), (-0.3682, 0.2601, -2.387), (-0.335, 0.2564, -2.387), (0.2758, -0.2042, -2.387), (-0.1333, 0.2342, -2.387), (-0.03838, 0.2279, -2.387), (0.09494, 0.219, -2.387), (0.3115, 0.2226, -2.387), (0.2758, 0.222, -2.387), (0.5959, -0.1478, -2.387), (0.6106, -0.1452, -2.387), (0.6053, -0.03558, -2.387), (0.599, -0.0614, -2.387), (0.6098, 0.08877, -2.387), (0.6088, 0.09643, -2.387), (0.6191, 0.02051, -2.387), (0.567, 0.1636, -2.387), (0.444, 0.2316, -2.387), (0.567, 0.1636, -2.387), (0.5338, 0.1995, -2.387), (0.5959, 0.1171, -2.387), (0.4888, 0.2244, -2.387), (0.6104, -0.1437, -2.387), (0.5146, 0.2102, -2.387), (-0.5395, -0.1852, -2.387), (-0.5674, -0.1429, -2.387), (-0.5586, -0.1786, -2.387), (-0.5688, -0.1631, -2.387)], [], [(6, 40, 42, 43, 41, 5, 16), (29, 0, 48, 50, 51, 49, 15), (16, 5, 4, 56, 53, 55, 57, 65, 64), (26, 1, 0, 29), (35, 37, 38, 39, 36, 10, 20, 21), (34, 33, 11, 44, 46, 47, 45), (112, 15, 49, 131), (102, 0, 1, 103), (103, 1, 2, 104), (104, 2, 3, 105), (105, 3, 4, 106), (106, 4, 5, 107), (107, 5, 41, 126), (98, 118, 35, 21), (100, 28, 34, 101), (28, 90, 78, 77, 33, 34), (27, 26, 29, 30), (25, 79, 80, 90, 28), (24, 81, 83, 79, 25), (23, 22, 88, 82, 81, 24), (22, 91, 87, 86, 84, 88), (21, 20, 22, 23), (20, 19, 76, 75, 85, 89, 91, 22), (19, 18, 73, 74, 76), (18, 17, 70, 72, 73), (17, 16, 64, 54, 52, 69, 70), (10, 9, 19, 20), (9, 8, 18, 19), (8, 7, 17, 18), (7, 6, 16, 17), (33, 32, 12, 11), (32, 31, 13, 12), (31, 30, 14, 13), (30, 29, 15, 14), (134, 48, 0, 102), (101, 34, 45, 130), (108, 11, 12, 109), (109, 12, 13, 110), (110, 13, 14, 111), (111, 14, 15, 112), (113, 6, 7, 114), (114, 7, 8, 115), (115, 8, 9, 116), (116, 9, 10, 117), (117, 10, 36, 122), (123, 40, 6, 113), (127, 44, 11, 108), (131, 49, 51, 132), (132, 51, 50, 133), (133, 50, 48, 134), (67, 66, 27), (77, 71, 32, 33), (68, 67, 27, 30, 31), (63, 62, 60, 59, 3, 2), (71, 68, 31, 32), (59, 61, 56, 4, 3), (66, 58, 26, 27), (58, 92, 94, 95, 93, 63, 2, 1, 26), (47, 129, 130, 45), (46, 128, 129, 47), (44, 127, 128, 46), (43, 125, 126, 41), (42, 124, 125, 43), (40, 123, 124, 42), (39, 121, 122, 36), (38, 120, 121, 39), (37, 119, 120, 38), (35, 118, 119, 37), (23, 96, 98, 21), (23, 24, 99, 96), (25, 97, 99, 24), (25, 28, 100, 97), (143, 94, 58, 144), (64, 65, 175, 172), (65, 57, 174, 175), (57, 55, 173, 174), (56, 139, 173, 55), (64, 172, 171, 54), (54, 171, 170, 52), (52, 170, 169, 69), (70, 69, 169, 168), (70, 168, 167, 72), (73, 72, 167, 166), (73, 166, 165, 74), (74, 165, 164, 76), (76, 164, 163, 75), (75, 163, 162, 85), (85, 162, 161, 89), (91, 89, 161, 160), (91, 160, 159, 87), (87, 159, 158, 86), (86, 158, 157, 88), (88, 157, 156, 82), (81, 82, 156, 155), (83, 81, 155, 154), (79, 83, 154, 153), (79, 153, 152, 80), (90, 80, 152, 151), (90, 151, 150, 78), (78, 150, 149, 77), (77, 149, 148, 71), (71, 148, 147, 68), (68, 147, 146, 67), (67, 146, 145, 66), (66, 145, 144, 58), (94, 143, 142, 95), (95, 142, 141, 93), (63, 93, 141, 140), (62, 63, 140, 135), (56, 61, 138, 139), (59, 137, 138, 61), (59, 60, 136, 137), (60, 62, 135, 136), (182, 192, 181, 217, 219, 218, 216), (205, 191, 225, 227, 226, 224, 176), (192, 240, 241, 233, 231, 229, 232, 180, 181), (202, 205, 176, 177), (211, 197, 196, 186, 212, 215, 214, 213), (210, 221, 223, 222, 220, 187, 209), (112, 131, 225, 191), (102, 103, 177, 176), (103, 104, 178, 177), (104, 105, 179, 178), (105, 106, 180, 179), (106, 107, 181, 180), (107, 126, 217, 181), (98, 197, 211, 118), (100, 101, 210, 204), (204, 210, 209, 253, 254, 266), (203, 206, 205, 202), (201, 204, 266, 256, 255), (200, 201, 255, 259, 257), (199, 200, 257, 258, 264, 198), (198, 264, 260, 262, 263, 267), (197, 199, 198, 196), (196, 198, 267, 265, 261, 251, 252, 195), (195, 252, 250, 249, 194), (194, 249, 248, 246, 193), (193, 246, 245, 228, 230, 240, 192), (186, 196, 195, 185), (185, 195, 194, 184), (184, 194, 193, 183), (183, 193, 192, 182), (209, 187, 188, 208), (208, 188, 189, 207), (207, 189, 190, 206), (206, 190, 191, 205), (134, 102, 176, 224), (101, 130, 221, 210), (108, 109, 188, 187), (109, 110, 189, 188), (110, 111, 190, 189), (111, 112, 191, 190), (113, 114, 183, 182), (114, 115, 184, 183), (115, 116, 185, 184), (116, 117, 186, 185), (117, 122, 212, 186), (123, 113, 182, 216), (127, 108, 187, 220), (131, 132, 227, 225), (132, 133, 226, 227), (133, 134, 224, 226), (243, 203, 242), (253, 209, 208, 247), (244, 207, 206, 203, 243), (239, 178, 179, 235, 236, 238), (247, 208, 207, 244), (235, 179, 180, 232, 237), (242, 203, 202, 234), (234, 202, 177, 178, 239, 269, 271, 270, 268), (223, 221, 130, 129), (222, 223, 129, 128), (220, 222, 128, 127), (219, 217, 126, 125), (218, 219, 125, 124), (216, 218, 124, 123), (215, 212, 122, 121), (214, 215, 121, 120), (213, 214, 120, 119), (211, 213, 119, 118), (199, 197, 98, 96), (199, 96, 99, 200), (201, 200, 99, 97), (201, 97, 100, 204), (143, 144, 234, 270), (240, 172, 175, 241), (241, 175, 174, 233), (233, 174, 173, 231), (232, 231, 173, 139), (240, 230, 171, 172), (230, 228, 170, 171), (228, 245, 169, 170), (246, 168, 169, 245), (246, 248, 167, 168), (249, 166, 167, 248), (249, 250, 165, 166), (250, 252, 164, 165), (252, 251, 163, 164), (251, 261, 162, 163), (261, 265, 161, 162), (267, 160, 161, 265), (267, 263, 159, 160), (263, 262, 158, 159), (262, 264, 157, 158), (264, 258, 156, 157), (257, 155, 156, 258), (259, 154, 155, 257), (255, 153, 154, 259), (255, 256, 152, 153), (266, 151, 152, 256), (266, 254, 150, 151), (254, 253, 149, 150), (253, 247, 148, 149), (247, 244, 147, 148), (244, 243, 146, 147), (243, 242, 145, 146), (242, 234, 144, 145), (270, 271, 142, 143), (271, 269, 141, 142), (239, 140, 141, 269), (238, 135, 140, 239), (232, 139, 138, 237), (235, 237, 138, 137), (235, 137, 136, 236), (236, 136, 135, 238)])
_uv = me_cube_003.uv_layers.new(name='UVMap')
_uv.uv.foreach_set('vector', [0.8393, 0.5, 0.8486, 0.5, 0.8618, 0.5044, 0.8714, 0.5165, 0.875, 0.5328, 0.875, 0.5328, 0.8393, 0.5328, 0.8393, 0.7114, 0.875, 0.7114, 0.875, 0.7114, 0.8707, 0.7307, 0.859, 0.7448, 0.8429, 0.75, 0.8393, 0.75, 0.8393, 0.5328, 0.875, 0.5328, 0.875, 0.5685, 0.8555, 0.5685, 0.8575, 0.563, 0.8575, 0.563, 0.8565, 0.5509, 0.8496, 0.5429, 0.8393, 0.5414, 0.8393, 0.6757, 0.875, 0.6757, 0.875, 0.7114, 0.8393, 0.7114, 0.6607, 0.5328, 0.6634, 0.5205, 0.6709, 0.5101, 0.6821, 0.5028, 0.6954, 0.5, 0.6964, 0.5, 0.6964, 0.5328, 0.6607, 0.5328, 0.6607, 0.7114, 0.6964, 0.7114, 0.6964, 0.75, 0.6739, 0.75, 0.6673, 0.7448, 0.6625, 0.7307, 0.6607, 0.7114, 0.5, 0.9643, 0.625, 0.9643, 0.625, 0.9679, 0.5, 0.9679, 0.5, 0.03861, 0.625, 0.03861, 0.625, 0.07432, 0.5, 0.07432, 0.5, 0.07432, 0.625, 0.07432, 0.625, 0.11, 0.5, 0.11, 0.5, 0.11, 0.625, 0.11, 0.625, 0.1457, 0.5, 0.1457, 0.5, 0.1457, 0.625, 0.1457, 0.625, 0.1815, 0.5, 0.1815, 0.5, 0.1815, 0.625, 0.1815, 0.625, 0.2172, 0.5, 0.2172, 0.875, 0.5328, 0.875, 0.5328, 0.875, 0.5328, 0.875, 0.5328, 0.6607, 0.5328, 0.6607, 0.5328, 0.6607, 0.5328, 0.6607, 0.5328, 0.5, 0.6757, 0.6607, 0.6757, 0.6607, 0.7114, 0.5, 0.7114, 0.6607, 0.6757, 0.6948, 0.6757, 0.6948, 0.6762, 0.6964, 0.677, 0.6964, 0.7114, 0.6607, 0.7114, 0.8036, 0.6757, 0.8393, 0.6757, 0.8393, 0.7114, 0.8036, 0.7114, 0.6607, 0.64, 0.6954, 0.64, 0.6961, 0.6484, 0.6948, 0.6757, 0.6607, 0.6757, 0.6607, 0.6043, 0.6949, 0.6043, 0.6938, 0.624, 0.6954, 0.64, 0.6607, 0.64, 0.6607, 0.5685, 0.6964, 0.5685, 0.6964, 0.5959, 0.695, 0.602, 0.6949, 0.6043, 0.6607, 0.6043, 0.6964, 0.5685, 0.7055, 0.5685, 0.7034, 0.5717, 0.6997, 0.5823, 0.6997, 0.5823, 0.6964, 0.5959, 0.6607, 0.5328, 0.6964, 0.5328, 0.6964, 0.5685, 0.6607, 0.5685, 0.6964, 0.5328, 0.7321, 0.5328, 0.7321, 0.5605, 0.7282, 0.5609, 0.7134, 0.5595, 0.7084, 0.5629, 0.7055, 0.5685, 0.6964, 0.5685, 0.7321, 0.5328, 0.7679, 0.5328, 0.7679, 0.5552, 0.7528, 0.5599, 0.7321, 0.5605, 0.7679, 0.5328, 0.8036, 0.5328, 0.8036, 0.5471, 0.7796, 0.5529, 0.7679, 0.5552, 0.8036, 0.5328, 0.8393, 0.5328, 0.8393, 0.5414, 0.8386, 0.5412, 0.8358, 0.5412, 0.8077, 0.546, 0.8036, 0.5471, 0.6964, 0.5, 0.7321, 0.5, 0.7321, 0.5328, 0.6964, 0.5328, 0.7321, 0.5, 0.7679, 0.5, 0.7679, 0.5328, 0.7321, 0.5328, 0.7679, 0.5, 0.8036, 0.5, 0.8036, 0.5328, 0.7679, 0.5328, 0.8036, 0.5, 0.8393, 0.5, 0.8393, 0.5328, 0.8036, 0.5328, 0.6964, 0.7114, 0.7321, 0.7114, 0.7321, 0.75, 0.6964, 0.75, 0.7321, 0.7114, 0.7679, 0.7114, 0.7679, 0.75, 0.7321, 0.75, 0.7679, 0.7114, 0.8036, 0.7114, 0.8036, 0.75, 0.7679, 0.75, 0.8036, 0.7114, 0.8393, 0.7114, 0.8393, 0.75, 0.8036, 0.75, 0.875, 0.7114, 0.875, 0.7114, 0.875, 0.7114, 0.875, 0.7114, 0.6607, 0.7114, 0.6607, 0.7114, 0.6607, 0.7114, 0.6607, 0.7114, 0.5, 0.8214, 0.625, 0.8214, 0.625, 0.8571, 0.5, 0.8571, 0.5, 0.8571, 0.625, 0.8571, 0.625, 0.8929, 0.5, 0.8929, 0.5, 0.8929, 0.625, 0.8929, 0.625, 0.9286, 0.5, 0.9286, 0.5, 0.9286, 0.625, 0.9286, 0.625, 0.9643, 0.5, 0.9643, 0.5, 0.2857, 0.625, 0.2857, 0.625, 0.3214, 0.5, 0.3214, 0.5, 0.3214, 0.625, 0.3214, 0.625, 0.3571, 0.5, 0.3571, 0.5, 0.3571, 0.625, 0.3571, 0.625, 0.3929, 0.5, 0.3929, 0.5, 0.3929, 0.625, 0.3929, 0.625, 0.4286, 0.5, 0.4286, 0.5, 0.4286, 0.625, 0.4286, 0.625, 0.4296, 0.5, 0.4296, 0.5, 0.2764, 0.625, 0.2764, 0.625, 0.2857, 0.5, 0.2857, 0.5, 0.7989, 0.625, 0.7989, 0.625, 0.8214, 0.5, 0.8214, 0.5, 0.9679, 0.625, 0.9679, 0.625, 0.9829, 0.5, 0.9829, 0.5, 0.9829, 0.625, 0.9829, 0.625, 1.0, 0.5, 1.0, 0.5, 0.02299, 0.625, 0.02299, 0.625, 0.03861, 0.5, 0.03861, 0.7972, 0.6757, 0.8036, 0.673, 0.8036, 0.6757, 0.6964, 0.677, 0.7321, 0.6936, 0.7321, 0.7114, 0.6964, 0.7114, 0.7679, 0.6884, 0.7972, 0.6757, 0.8036, 0.6757, 0.8036, 0.7114, 0.7679, 0.7114, 0.8437, 0.64, 0.8424, 0.6327, 0.8396, 0.6102, 0.8422, 0.6043, 0.875, 0.6043, 0.875, 0.64, 0.7321, 0.6936, 0.7679, 0.6884, 0.7679, 0.7114, 0.7321, 0.7114, 0.8422, 0.6043, 0.8471, 0.5863, 0.8555, 0.5685, 0.875, 0.5685, 0.875, 0.6043, 0.8036, 0.673, 0.8393, 0.6594, 0.8393, 0.6757, 0.8036, 0.6757, 0.8393, 0.6594, 0.8394, 0.6593, 0.8419, 0.6581, 0.8442, 0.6524, 0.8441, 0.6474, 0.8437, 0.64, 0.875, 0.64, 0.875, 0.6757, 0.8393, 0.6757, 0.6428, 0.7487, 0.491, 0.7397, 0.5, 0.7114, 0.6607, 0.7114, 0.625, 0.7857, 0.4821, 0.7679, 0.491, 0.7397, 0.6428, 0.7487, 0.625, 0.7989, 0.5, 0.7989, 0.5, 0.7923, 0.625, 0.7923, 0.625, 0.2312, 0.5, 0.2312, 0.5, 0.2172, 0.625, 0.2172, 0.625, 0.2639, 0.5, 0.2639, 0.5, 0.2312, 0.625, 0.2312, 0.625, 0.2764, 0.5, 0.2764, 0.5, 0.2639, 0.625, 0.2639, 0.625, 0.4427, 0.5, 0.4427, 0.5, 0.4296, 0.625, 0.4296, 0.625, 0.4643, 0.5, 0.4643, 0.5, 0.4427, 0.625, 0.4427, 0.6482, 0.5088, 0.4938, 0.5151, 0.4821, 0.4821, 0.625, 0.4643, 0.6607, 0.5328, 0.5, 0.5328, 0.4938, 0.5151, 0.6482, 0.5088, 0.6607, 0.5685, 0.5, 0.5685, 0.5, 0.5328, 0.6607, 0.5328, 0.6607, 0.5685, 0.6607, 0.6043, 0.5, 0.6043, 0.5, 0.5685, 0.6607, 0.64, 0.5, 0.64, 0.5, 0.6043, 0.6607, 0.6043, 0.6607, 0.64, 0.6607, 0.6757, 0.5, 0.6757, 0.5, 0.64, 0.8419, 0.6581, 0.8419, 0.6581, 0.0, 0.0, 0.0, 0.0, 0.8393, 0.5414, 0.8496, 0.5429, 0.8496, 0.5429, 0.8393, 0.5414, 0.8496, 0.5429, 0.8565, 0.5509, 0.8565, 0.5509, 0.8496, 0.5429, 0.8565, 0.5509, 0.0, 0.0, 0.4287, 0.2815, 0.8565, 0.5509, 0.8555, 0.5685, 0.8555, 0.5685, 0.0, 0.0, 0.0, 0.0, 0.8393, 0.5414, 0.8393, 0.5414, 0.8386, 0.5412, 0.8386, 0.5412, 0.8386, 0.5412, 0.8386, 0.5412, 0.8358, 0.5412, 0.8358, 0.5412, 0.8358, 0.5412, 0.8358, 0.5412, 0.8077, 0.546, 0.8077, 0.546, 0.8036, 0.5471, 0.8077, 0.546, 0.8077, 0.546, 0.8036, 0.5471, 0.8036, 0.5471, 0.8036, 0.5471, 0.7796, 0.5529, 0.7796, 0.5529, 0.7679, 0.5552, 0.7796, 0.5529, 0.7796, 0.5529, 0.7679, 0.5552, 0.7679, 0.5552, 0.7679, 0.5552, 0.7528, 0.5599, 0.7528, 0.5599, 0.7528, 0.5599, 0.7528, 0.5599, 0.7321, 0.5605, 0.7321, 0.5605, 0.7321, 0.5605, 0.7321, 0.5605, 0.7282, 0.5609, 0.7282, 0.5609, 0.7282, 0.5609, 0.7282, 0.5609, 0.7134, 0.5595, 0.7134, 0.5595, 0.7134, 0.5595, 0.7134, 0.5595, 0.7084, 0.5629, 0.7084, 0.5629, 0.7055, 0.5685, 0.7084, 0.5629, 0.7084, 0.5629, 0.7055, 0.5685, 0.7055, 0.5685, 0.7055, 0.5685, 0.7034, 0.5717, 0.7034, 0.5717, 0.7034, 0.5717, 0.7034, 0.5717, 0.3498, 0.2912, 0.0, 0.0, 0.0, 0.0, 0.0, 0.0, 0.6964, 0.5959, 0.6964, 0.5959, 0.6964, 0.5959, 0.6964, 0.5959, 0.695, 0.602, 0.695, 0.602, 0.6949, 0.6043, 0.695, 0.602, 0.695, 0.602, 0.6949, 0.6043, 0.6938, 0.624, 0.6949, 0.6043, 0.6949, 0.6043, 0.6938, 0.624, 0.6954, 0.64, 0.6938, 0.624, 0.6938, 0.624, 0.6954, 0.64, 0.6954, 0.64, 0.6954, 0.64, 0.6961, 0.6484, 0.6961, 0.6484, 0.6948, 0.6757, 0.6961, 0.6484, 0.6961, 0.6484, 0.6948, 0.6757, 0.6948, 0.6757, 0.6948, 0.6757, 0.6948, 0.6762, 0.6948, 0.6762, 0.6948, 0.6762, 0.6948, 0.6762, 0.6964, 0.677, 0.6964, 0.677, 0.6964, 0.677, 0.6964, 0.677, 0.7321, 0.6936, 0.7321, 0.6936, 0.7321, 0.6936, 0.7321, 0.6936, 0.7679, 0.6884, 0.7679, 0.6884, 0.7679, 0.6884, 0.7679, 0.6884, 0.7972, 0.6757, 0.7972, 0.6757, 0.7972, 0.6757, 0.7972, 0.6757, 0.8036, 0.673, 0.8036, 0.673, 0.8036, 0.673, 0.8036, 0.673, 0.4196, 0.3297, 0.0, 0.0, 0.8419, 0.6581, 0.8419, 0.6581, 0.8442, 0.6524, 0.8442, 0.6524, 0.8442, 0.6524, 0.8442, 0.6524, 0.8441, 0.6474, 0.8441, 0.6474, 0.8437, 0.64, 0.8441, 0.6474, 0.8441, 0.6474, 0.8437, 0.64, 0.8424, 0.6327, 0.8437, 0.64, 0.8437, 0.64, 0.8424, 0.6327, 0.8555, 0.5685, 0.8471, 0.5863, 0.8471, 0.5863, 0.8555, 0.5685, 0.8422, 0.6043, 0.8422, 0.6043, 0.8471, 0.5863, 0.8471, 0.5863, 0.8422, 0.6043, 0.8396, 0.6102, 0.8396, 0.6102, 0.8422, 0.6043, 0.8396, 0.6102, 0.8424, 0.6327, 0.8424, 0.6327, 0.8396, 0.6102, 0.8393, 0.5, 0.8393, 0.5328, 0.875, 0.5328, 0.875, 0.5328, 0.8714, 0.5165, 0.8618, 0.5044, 0.8486, 0.5, 0.8393, 0.7114, 0.8393, 0.75, 0.8429, 0.75, 0.859, 0.7448, 0.8707, 0.7307, 0.875, 0.7114, 0.875, 0.7114, 0.8393, 0.5328, 0.8393, 0.5414, 0.8496, 0.5429, 0.8565, 0.5509, 0.8575, 0.563, 0.8575, 0.563, 0.8555, 0.5685, 0.875, 0.5685, 0.875, 0.5328, 0.8393, 0.6757, 0.8393, 0.7114, 0.875, 0.7114, 0.875, 0.6757, 0.6607, 0.5328, 0.6607, 0.5328, 0.6964, 0.5328, 0.6964, 0.5, 0.6954, 0.5, 0.6821, 0.5028, 0.6709, 0.5101, 0.6634, 0.5205, 0.6607, 0.7114, 0.6607, 0.7114, 0.6625, 0.7307, 0.6673, 0.7448, 0.6739, 0.75, 0.6964, 0.75, 0.6964, 0.7114, 0.5, 0.9643, 0.5, 0.9679, 0.625, 0.9679, 0.625, 0.9643, 0.5, 0.03861, 0.5, 0.07432, 0.625, 0.07432, 0.625, 0.03861, 0.5, 0.07432, 0.5, 0.11, 0.625, 0.11, 0.625, 0.07432, 0.5, 0.11, 0.5, 0.1457, 0.625, 0.1457, 0.625, 0.11, 0.5, 0.1457, 0.5, 0.1815, 0.625, 0.1815, 0.625, 0.1457, 0.5, 0.1815, 0.5, 0.2172, 0.625, 0.2172, 0.625, 0.1815, 0.875, 0.5328, 0.875, 0.5328, 0.875, 0.5328, 0.875, 0.5328, 0.6607, 0.5328, 0.6607, 0.5328, 0.6607, 0.5328, 0.6607, 0.5328, 0.5, 0.6757, 0.5, 0.7114, 0.6607, 0.7114, 0.6607, 0.6757, 0.6607, 0.6757, 0.6607, 0.7114, 0.6964, 0.7114, 0.6964, 0.677, 0.6948, 0.6762, 0.6948, 0.6757, 0.8036, 0.6757, 0.8036, 0.7114, 0.8393, 0.7114, 0.8393, 0.6757, 0.6607, 0.64, 0.6607, 0.6757, 0.6948, 0.6757, 0.6961, 0.6484, 0.6954, 0.64, 0.6607, 0.6043, 0.6607, 0.64, 0.6954, 0.64, 0.6938, 0.624, 0.6949, 0.6043, 0.6607, 0.5685, 0.6607, 0.6043, 0.6949, 0.6043, 0.695, 0.602, 0.6964, 0.5959, 0.6964, 0.5685, 0.6964, 0.5685, 0.6964, 0.5959, 0.6997, 0.5823, 0.6997, 0.5823, 0.7034, 0.5717, 0.7055, 0.5685, 0.6607, 0.5328, 0.6607, 0.5685, 0.6964, 0.5685, 0.6964, 0.5328, 0.6964, 0.5328, 0.6964, 0.5685, 0.7055, 0.5685, 0.7084, 0.5629, 0.7134, 0.5595, 0.7282, 0.5609, 0.7321, 0.5605, 0.7321, 0.5328, 0.7321, 0.5328, 0.7321, 0.5605, 0.7528, 0.5599, 0.7679, 0.5552, 0.7679, 0.5328, 0.7679, 0.5328, 0.7679, 0.5552, 0.7796, 0.5529, 0.8036, 0.5471, 0.8036, 0.5328, 0.8036, 0.5328, 0.8036, 0.5471, 0.8077, 0.546, 0.8358, 0.5412, 0.8386, 0.5412, 0.8393, 0.5414, 0.8393, 0.5328, 0.6964, 0.5, 0.6964, 0.5328, 0.7321, 0.5328, 0.7321, 0.5, 0.7321, 0.5, 0.7321, 0.5328, 0.7679, 0.5328, 0.7679, 0.5, 0.7679, 0.5, 0.7679, 0.5328, 0.8036, 0.5328, 0.8036, 0.5, 0.8036, 0.5, 0.8036, 0.5328, 0.8393, 0.5328, 0.8393, 0.5, 0.6964, 0.7114, 0.6964, 0.75, 0.7321, 0.75, 0.7321, 0.7114, 0.7321, 0.7114, 0.7321, 0.75, 0.7679, 0.75, 0.7679, 0.7114, 0.7679, 0.7114, 0.7679, 0.75, 0.8036, 0.75, 0.8036, 0.7114, 0.8036, 0.7114, 0.8036, 0.75, 0.8393, 0.75, 0.8393, 0.7114, 0.875, 0.7114, 0.875, 0.7114, 0.875, 0.7114, 0.875, 0.7114, 0.6607, 0.7114, 0.6607, 0.7114, 0.6607, 0.7114, 0.6607, 0.7114, 0.5, 0.8214, 0.5, 0.8571, 0.625, 0.8571, 0.625, 0.8214, 0.5, 0.8571, 0.5, 0.8929, 0.625, 0.8929, 0.625, 0.8571, 0.5, 0.8929, 0.5, 0.9286, 0.625, 0.9286, 0.625, 0.8929, 0.5, 0.9286, 0.5, 0.9643, 0.625, 0.9643, 0.625, 0.9286, 0.5, 0.2857, 0.5, 0.3214, 0.625, 0.3214, 0.625, 0.2857, 0.5, 0.3214, 0.5, 0.3571, 0.625, 0.3571, 0.625, 0.3214, 0.5, 0.3571, 0.5, 0.3929, 0.625, 0.3929, 0.625, 0.3571, 0.5, 0.3929, 0.5, 0.4286, 0.625, 0.4286, 0.625, 0.3929, 0.5, 0.4286, 0.5, 0.4296, 0.625, 0.4296, 0.625, 0.4286, 0.5, 0.2764, 0.5, 0.2857, 0.625, 0.2857, 0.625, 0.2764, 0.5, 0.7989, 0.5, 0.8214, 0.625, 0.8214, 0.625, 0.7989, 0.5, 0.9679, 0.5, 0.9829, 0.625, 0.9829, 0.625, 0.9679, 0.5, 0.9829, 0.5, 1.0, 0.625, 1.0, 0.625, 0.9829, 0.5, 0.02299, 0.5, 0.03861, 0.625, 0.03861, 0.625, 0.02299, 0.7972, 0.6757, 0.8036, 0.6757, 0.8036, 0.673, 0.6964, 0.677, 0.6964, 0.7114, 0.7321, 0.7114, 0.7321, 0.6936, 0.7679, 0.6884, 0.7679, 0.7114, 0.8036, 0.7114, 0.8036, 0.6757, 0.7972, 0.6757, 0.8437, 0.64, 0.875, 0.64, 0.875, 0.6043, 0.8422, 0.6043, 0.8396, 0.6102, 0.8424, 0.6327, 0.7321, 0.6936, 0.7321, 0.7114, 0.7679, 0.7114, 0.7679, 0.6884, 0.8422, 0.6043, 0.875, 0.6043, 0.875, 0.5685, 0.8555, 0.5685, 0.8471, 0.5863, 0.8036, 0.673, 0.8036, 0.6757, 0.8393, 0.6757, 0.8393, 0.6594, 0.8393, 0.6594, 0.8393, 0.6757, 0.875, 0.6757, 0.875, 0.64, 0.8437, 0.64, 0.8441, 0.6474, 0.8442, 0.6524, 0.8419, 0.6581, 0.8394, 0.6593, 0.6428, 0.7487, 0.6607, 0.7114, 0.5, 0.7114, 0.491, 0.7397, 0.625, 0.7857, 0.6428, 0.7487, 0.491, 0.7397, 0.4821, 0.7679, 0.625, 0.7989, 0.625, 0.7923, 0.5, 0.7923, 0.5, 0.7989, 0.625, 0.2312, 0.625, 0.2172, 0.5, 0.2172, 0.5, 0.2312, 0.625, 0.2639, 0.625, 0.2312, 0.5, 0.2312, 0.5, 0.2639, 0.625, 0.2764, 0.625, 0.2639, 0.5, 0.2639, 0.5, 0.2764, 0.625, 0.4427, 0.625, 0.4296, 0.5, 0.4296, 0.5, 0.4427, 0.625, 0.4643, 0.625, 0.4427, 0.5, 0.4427, 0.5, 0.4643, 0.6482, 0.5088, 0.625, 0.4643, 0.4821, 0.4821, 0.4938, 0.5151, 0.6607, 0.5328, 0.6482, 0.5088, 0.4938, 0.5151, 0.5, 0.5328, 0.6607, 0.5685, 0.6607, 0.5328, 0.5, 0.5328, 0.5, 0.5685, 0.6607, 0.5685, 0.5, 0.5685, 0.5, 0.6043, 0.6607, 0.6043, 0.6607, 0.64, 0.6607, 0.6043, 0.5, 0.6043, 0.5, 0.64, 0.6607, 0.64, 0.5, 0.64, 0.5, 0.6757, 0.6607, 0.6757, 0.8419, 0.6581, 0.0, 0.0, 0.0, 0.0, 0.8419, 0.6581, 0.8393, 0.5414, 0.8393, 0.5414, 0.8496, 0.5429, 0.8496, 0.5429, 0.8496, 0.5429, 0.8496, 0.5429, 0.8565, 0.5509, 0.8565, 0.5509, 0.8565, 0.5509, 0.8565, 0.5509, 0.4287, 0.2815, 0.0, 0.0, 0.8555, 0.5685, 0.0, 0.0, 0.0, 0.0, 0.8555, 0.5685, 0.8393, 0.5414, 0.8386, 0.5412, 0.8386, 0.5412, 0.8393, 0.5414, 0.8386, 0.5412, 0.8358, 0.5412, 0.8358, 0.5412, 0.8386, 0.5412, 0.8358, 0.5412, 0.8077, 0.546, 0.8077, 0.546, 0.8358, 0.5412, 0.8036, 0.5471, 0.8036, 0.5471, 0.8077, 0.546, 0.8077, 0.546, 0.8036, 0.5471, 0.7796, 0.5529, 0.7796, 0.5529, 0.8036, 0.5471, 0.7679, 0.5552, 0.7679, 0.5552, 0.7796, 0.5529, 0.7796, 0.5529, 0.7679, 0.5552, 0.7528, 0.5599, 0.7528, 0.5599, 0.7679, 0.5552, 0.7528, 0.5599, 0.7321, 0.5605, 0.7321, 0.5605, 0.7528, 0.5599, 0.7321, 0.5605, 0.7282, 0.5609, 0.7282, 0.5609, 0.7321, 0.5605, 0.7282, 0.5609, 0.7134, 0.5595, 0.7134, 0.5595, 0.7282, 0.5609, 0.7134, 0.5595, 0.7084, 0.5629, 0.7084, 0.5629, 0.7134, 0.5595, 0.7055, 0.5685, 0.7055, 0.5685, 0.7084, 0.5629, 0.7084, 0.5629, 0.7055, 0.5685, 0.7034, 0.5717, 0.7034, 0.5717, 0.7055, 0.5685, 0.7034, 0.5717, 0.0, 0.0, 0.3498, 0.2912, 0.7034, 0.5717, 0.0, 0.0, 0.6964, 0.5959, 0.6964, 0.5959, 0.0, 0.0, 0.6964, 0.5959, 0.695, 0.602, 0.695, 0.602, 0.6964, 0.5959, 0.6949, 0.6043, 0.6949, 0.6043, 0.695, 0.602, 0.695, 0.602, 0.6938, 0.624, 0.6938, 0.624, 0.6949, 0.6043, 0.6949, 0.6043, 0.6954, 0.64, 0.6954, 0.64, 0.6938, 0.624, 0.6938, 0.624, 0.6954, 0.64, 0.6961, 0.6484, 0.6961, 0.6484, 0.6954, 0.64, 0.6948, 0.6757, 0.6948, 0.6757, 0.6961, 0.6484, 0.6961, 0.6484, 0.6948, 0.6757, 0.6948, 0.6762, 0.6948, 0.6762, 0.6948, 0.6757, 0.6948, 0.6762, 0.6964, 0.677, 0.6964, 0.677, 0.6948, 0.6762, 0.6964, 0.677, 0.7321, 0.6936, 0.7321, 0.6936, 0.6964, 0.677, 0.7321, 0.6936, 0.7679, 0.6884, 0.7679, 0.6884, 0.7321, 0.6936, 0.7679, 0.6884, 0.7972, 0.6757, 0.7972, 0.6757, 0.7679, 0.6884, 0.7972, 0.6757, 0.8036, 0.673, 0.8036, 0.673, 0.7972, 0.6757, 0.8036, 0.673, 0.0, 0.0, 0.4196, 0.3297, 0.8036, 0.673, 0.8419, 0.6581, 0.8442, 0.6524, 0.8442, 0.6524, 0.8419, 0.6581, 0.8442, 0.6524, 0.8441, 0.6474, 0.8441, 0.6474, 0.8442, 0.6524, 0.8437, 0.64, 0.8437, 0.64, 0.8441, 0.6474, 0.8441, 0.6474, 0.8424, 0.6327, 0.8424, 0.6327, 0.8437, 0.64, 0.8437, 0.64, 0.8555, 0.5685, 0.8555, 0.5685, 0.8471, 0.5863, 0.8471, 0.5863, 0.8422, 0.6043, 0.8471, 0.5863, 0.8471, 0.5863, 0.8422, 0.6043, 0.8422, 0.6043, 0.8422, 0.6043, 0.8396, 0.6102, 0.8396, 0.6102, 0.8396, 0.6102, 0.8396, 0.6102, 0.8424, 0.6327, 0.8424, 0.6327])
me_cube_003.use_remesh_fix_poles = True
me_cube_003.use_remesh_preserve_attributes = False
me_cube_003.update()

# ---- objects
ob_top = bpy.data.objects.new('Top', me_cube_001)
ob_legs = bpy.data.objects.new('Legs', me_cube_002)
ob_saw_blade = bpy.data.objects.new('Saw blade', me_cube)
ob_saw_handle = bpy.data.objects.new('Saw handle', me_cube_003)

# ---- transforms, parenting, visibility, modifiers, constraints
ob_top.location = (0.0, 0.0, 2.0)
ob_legs.location = (0.0, 0.0, 2.09)
_m = ob_legs.modifiers.new('Mirror', 'MIRROR')
_m.use_axis = (True, True, False)
_m = ob_legs.modifiers.new('Bevel', 'BEVEL')
_m.width = 0.16
_m.width_pct = 0.16
_m.affect = 'VERTICES'
_m.angle_limit = 0.6493
ob_saw_blade.location = (0.0, 0.0, 1.493)
ob_saw_blade.scale = (0.3533, 1.0, 0.03671)
ob_saw_handle.location = (-0.04091, 1.285, 1.495)
ob_saw_handle.scale = (0.3533, 1.0, 0.01829)

# ---- collection membership
col_workbench.objects.link(ob_top)
col_workbench.objects.link(ob_legs)
col_saw.objects.link(ob_saw_blade)
col_saw.objects.link(ob_saw_handle)

# ---- scene / render settings (as saved in the file)
scene.frame_start = 1; scene.frame_end = 250; scene.frame_set(1)
scene.render.engine = 'BLENDER_EEVEE_NEXT'
scene.cycles.sampling_pattern = 'TABULATED_SOBOL'
scene.cycles.use_light_tree = False
scene.view_settings.view_transform = 'Filmic'
bpy.context.view_layer.update()

# ---- added for rendering (the .blend has no active camera and no usable light): camera, sun
cam_auto = bpy.data.cameras.new('AutoCamera')
cam_auto.lens = 50.0
cam_auto.sensor_width = 36.0
cam_auto.clip_end = 1000.0
ob_auto_camera = bpy.data.objects.new('AutoCamera', cam_auto)
scene.collection.objects.link(ob_auto_camera)
ob_auto_camera.location = (7.79888, -9.35865, 6.54774)
ob_auto_camera.rotation_euler = (1.09748, -7.21219e-08, 0.694738)
scene.camera = ob_auto_camera
light_auto_sun = bpy.data.lights.new('AutoSun', 'SUN')
light_auto_sun.energy = 3.0
light_auto_sun.angle = 0.0523599
ob_auto_sun = bpy.data.objects.new('AutoSun', light_auto_sun)
scene.collection.objects.link(ob_auto_sun)
ob_auto_sun.rotation_euler = (0.872665, 0.174533, 0.523599)
bpy.context.view_layer.update()

